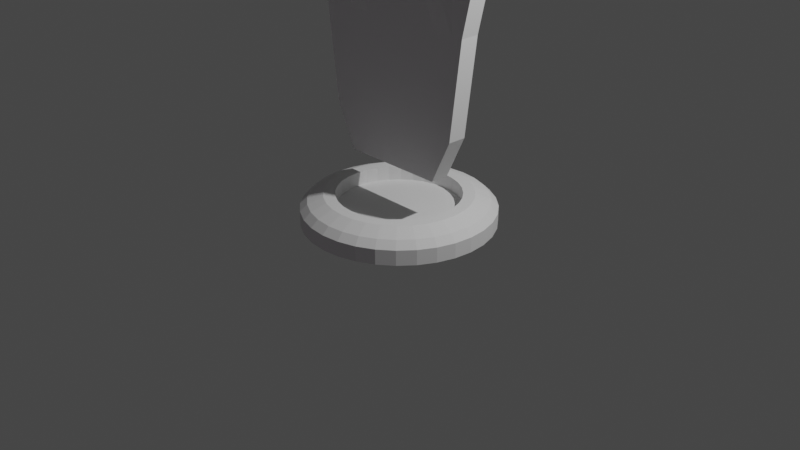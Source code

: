 # Source: shieldpowerup.blend  (saved by Blender 3.4.6; exported with 4.5.12 LTS)
import bpy
from mathutils import Matrix  # noqa: F401  (used for matrix-valued properties, if any)

bpy.ops.wm.read_factory_settings(use_empty=True)
scene = bpy.context.scene
scene.name = 'Scene'

# ---- collections
col_collection = bpy.data.collections.new('Collection'); scene.collection.children.link(col_collection)

# ---- images (referenced by path relative to the original .blend; pixels are not part of the script)
import os
ASSET_DIR = os.environ.get("B2B_ASSET_DIR", "")  # directory of the original .blend (textures are referenced by path, not embedded)
HERE = os.path.dirname(os.path.abspath(__file__))  # packed textures are extracted next to this script under _unpacked/

def load_image(name, relpath, width, height, colorspace="sRGB"):
    """Load a texture the original file referenced (path relative to the .blend, or extracted next to this script)."""
    p = next((c for c in (os.path.join(HERE, relpath), os.path.join(ASSET_DIR, relpath)) if relpath and os.path.exists(c)), "")
    if p:
        img = bpy.data.images.load(p, check_existing=True)
        img.name = name
    else:  # same state as the original file: an image datablock whose file is absent (Cycles renders it pink)
        img = bpy.data.images.new(name, width, height)
        img.source = "FILE"
        img.filepath = "//" + (relpath or name)
    img.colorspace_settings.name = colorspace
    return img
img_shiedlsketch_0001_png = load_image('shiedlSketch-0001.png', 'shiedlSketch-0001.png', 1024, 1024, 'sRGB')

# ---- materials (node trees are filled in below, after node groups)
mat_shiedlsketch_0001 = bpy.data.materials.new('shiedlSketch-0001')
mat_shiedlsketch_0001.surface_render_method = 'BLENDED'
mat_shiedlsketch_0001.blend_method = 'BLEND'

# ---- material node trees
mat_shiedlsketch_0001.use_nodes = True; mat_shiedlsketch_0001.node_tree.nodes.clear()
_N = mat_shiedlsketch_0001.node_tree.nodes; _L = mat_shiedlsketch_0001.node_tree.links
n0 = _N.new('ShaderNodeOutputMaterial'); n0.name = 'Material Output'; n0.location = (300, 300)
n1 = _N.new('ShaderNodeTexImage'); n1.name = 'Image Texture'; n1.location = (-200, 300)
n1.image = img_shiedlsketch_0001_png
n1.extension = 'CLIP'
n2 = _N.new('ShaderNodeBsdfPrincipled'); n2.name = 'Principled BSDF'; n2.location = (0, 300)
n2.distribution = 'GGX'
n2.subsurface_method = 'RANDOM_WALK_SKIN'
n2.inputs[3].default_value = 1.45
n2.inputs[27].default_value = (0.0, 0.0, 0.0, 1.0)
n2.inputs[28].default_value = 1.0
_L.new(n1.outputs[0], n2.inputs[0])
_L.new(n1.outputs[1], n2.inputs[4])
_L.new(n2.outputs[0], n0.inputs[0])
n0.is_active_output = True

# ---- world
world_world = bpy.data.worlds.new('World'); scene.world = world_world
world_world.use_nodes = True; world_world.node_tree.nodes.clear()
_N = world_world.node_tree.nodes; _L = world_world.node_tree.links
n0 = _N.new('ShaderNodeOutputWorld'); n0.name = 'World Output'; n0.location = (300, 300)
n1 = _N.new('ShaderNodeBackground'); n1.name = 'Background'; n1.location = (10, 300)
n1.inputs[0].default_value = (0.05088, 0.05088, 0.05088, 1.0)
_L.new(n1.outputs[0], n0.inputs[0])
n0.is_active_output = True
world_world.color = (0.05088, 0.05088, 0.05088)
world_world.use_sun_shadow = False
world_world.sun_shadow_jitter_overblur = 0.0

# ---- cameras
cam_camera = bpy.data.cameras.new('Camera')
cam_camera.clip_end = 100.0
cam_camera.ortho_scale = 7.314

# ---- lights
light_light = bpy.data.lights.new('Light', 'POINT')
light_light.transmission_factor = 0.0
light_light.energy = 1000.0
light_light.shadow_soft_size = 0.1
light_light.shadow_maximum_resolution = 0.006
light_light.use_absolute_resolution = True

# ---- meshes
me_cylinder = bpy.data.meshes.new('Cylinder')
me_cylinder.from_pydata([(0.0, 1.0, 0.0), (0.1951, 0.9808, 0.0), (0.3827, 0.9239, 0.0), (0.5556, 0.8315, 0.0), (0.7071, 0.7071, 0.0), (0.8315, 0.5556, 0.0), (0.9239, 0.3827, 0.0), (0.9808, 0.1951, 0.0), (1.0, 0.0, 0.0), (0.9808, -0.1951, 0.0), (0.9239, -0.3827, 0.0), (0.8315, -0.5556, 0.0), (0.7071, -0.7071, 0.0), (0.5556, -0.8315, 0.0), (0.3827, -0.9239, 0.0), (0.1951, -0.9808, 0.0), (0.0, -1.0, 0.0), (-0.1951, -0.9808, 0.0), (-0.3827, -0.9239, 0.0), (-0.5556, -0.8315, 0.0), (-0.7071, -0.7071, 0.0), (-0.8315, -0.5556, 0.0), (-0.9239, -0.3827, 0.0), (-0.9808, -0.1951, 0.0), (-1.0, 0.0, 0.0), (-0.9808, 0.1951, 0.0), (-0.9239, 0.3827, 0.0), (-0.8315, 0.5556, 0.0), (-0.7071, 0.7071, 0.0), (-0.5556, 0.8315, 0.0), (-0.3827, 0.9239, 0.0), (-0.1951, 0.9808, 0.0), (0.0, 1.0, 0.1593), (0.1951, 0.9808, 0.1593), (0.3827, 0.9239, 0.1593), (0.5556, 0.8315, 0.1593), (0.7071, 0.7071, 0.1593), (0.8315, 0.5556, 0.1593), (0.9239, 0.3827, 0.1593), (0.9808, 0.1951, 0.1593), (1.0, 0.0, 0.1593), (0.9808, -0.1951, 0.1593), (0.9239, -0.3827, 0.1593), (0.8315, -0.5556, 0.1593), (0.7071, -0.7071, 0.1593), (0.5556, -0.8315, 0.1593), (0.3827, -0.9239, 0.1593), (0.1951, -0.9808, 0.1593), (0.0, -1.0, 0.1593), (-0.1951, -0.9808, 0.1593), (-0.3827, -0.9239, 0.1593), (-0.5556, -0.8315, 0.1593), (-0.7071, -0.7071, 0.1593), (-0.8315, -0.5556, 0.1593), (-0.9239, -0.3827, 0.1593), (-0.9808, -0.1951, 0.1593), (-1.0, 0.0, 0.1593), (-0.9808, 0.1951, 0.1593), (-0.9239, 0.3827, 0.1593), (-0.8315, 0.5556, 0.1593), (-0.7071, 0.7071, 0.1593), (-0.5556, 0.8315, 0.1593), (-0.3827, 0.9239, 0.1593), (-0.1951, 0.9808, 0.1593), (1.39e-09, 0.6411, 0.3), (0.0, 0.9258, 0.2331), (0.1251, 0.6288, 0.3), (0.1806, 0.908, 0.2331), (0.2453, 0.5923, 0.3), (0.3543, 0.8554, 0.2331), (0.3562, 0.533, 0.3), (0.5144, 0.7698, 0.2331), (0.4533, 0.4533, 0.3), (0.6547, 0.6547, 0.2331), (0.533, 0.3562, 0.3), (0.7698, 0.5144, 0.2331), (0.5923, 0.2453, 0.3), (0.8554, 0.3543, 0.2331), (0.6288, 0.1251, 0.3), (0.908, 0.1806, 0.2331), (0.6411, -1.39e-09, 0.3), (0.9258, 0.0, 0.2331), (0.6288, -0.1251, 0.3), (0.908, -0.1806, 0.2331), (0.5923, -0.2453, 0.3), (0.8554, -0.3543, 0.2331), (0.533, -0.3562, 0.3), (0.7698, -0.5144, 0.2331), (0.4533, -0.4533, 0.3), (0.6547, -0.6547, 0.2331), (0.3562, -0.533, 0.3), (0.5144, -0.7698, 0.2331), (0.2453, -0.5923, 0.3), (0.3543, -0.8554, 0.2331), (0.1251, -0.6288, 0.3), (0.1806, -0.908, 0.2331), (-1.39e-09, -0.6411, 0.3), (0.0, -0.9258, 0.2331), (-0.1251, -0.6288, 0.3), (-0.1806, -0.908, 0.2331), (-0.2453, -0.5923, 0.3), (-0.3543, -0.8554, 0.2331), (-0.3562, -0.533, 0.3), (-0.5144, -0.7698, 0.2331), (-0.4533, -0.4533, 0.3), (-0.6547, -0.6547, 0.2331), (-0.533, -0.3562, 0.3), (-0.7698, -0.5144, 0.2331), (-0.5923, -0.2453, 0.3), (-0.8554, -0.3543, 0.2331), (-0.6288, -0.1251, 0.3), (-0.908, -0.1806, 0.2331), (-0.6411, 1.39e-09, 0.3), (-0.9258, 0.0, 0.2331), (-0.6288, 0.1251, 0.3), (-0.908, 0.1806, 0.2331), (-0.5923, 0.2453, 0.3), (-0.8554, 0.3543, 0.2331), (-0.533, 0.3562, 0.3), (-0.7698, 0.5144, 0.2331), (-0.4533, 0.4533, 0.3), (-0.6547, 0.6547, 0.2331), (-0.3562, 0.533, 0.3), (-0.5144, 0.7698, 0.2331), (-0.2453, 0.5923, 0.3), (-0.3543, 0.8554, 0.2331), (-0.1251, 0.6288, 0.3), (-0.1806, 0.908, 0.2331), (9.313e-10, 0.7637, 0.3), (0.149, 0.749, 0.3), (0.2922, 0.7055, 0.3), (0.4243, 0.635, 0.3), (0.54, 0.54, 0.3), (0.635, 0.4243, 0.3), (0.7055, 0.2922, 0.3), (0.749, 0.149, 0.3), (0.7637, -9.313e-10, 0.3), (0.749, -0.149, 0.3), (0.7055, -0.2922, 0.3), (0.635, -0.4243, 0.3), (0.54, -0.54, 0.3), (0.4243, -0.635, 0.3), (0.2922, -0.7055, 0.3), (0.149, -0.749, 0.3), (-9.313e-10, -0.7637, 0.3), (-0.149, -0.749, 0.3), (-0.2922, -0.7055, 0.3), (-0.4243, -0.635, 0.3), (-0.54, -0.54, 0.3), (-0.635, -0.4243, 0.3), (-0.7055, -0.2922, 0.3), (-0.749, -0.149, 0.3), (-0.7637, 9.313e-10, 0.3), (-0.749, 0.149, 0.3), (-0.7055, 0.2922, 0.3), (-0.635, 0.4243, 0.3), (-0.54, 0.54, 0.3), (-0.4243, 0.635, 0.3), (-0.2922, 0.7055, 0.3), (-0.149, 0.749, 0.3), (1.171e-09, 0.6411, 0.1489), (0.1251, 0.6288, 0.1489), (0.2453, 0.5923, 0.1489), (0.3562, 0.533, 0.1489), (0.4533, 0.4533, 0.1489), (0.533, 0.3562, 0.1489), (0.5923, 0.2453, 0.1489), (0.6288, 0.1251, 0.1489), (0.6411, -1.39e-09, 0.1489), (0.6288, -0.1251, 0.1489), (0.5923, -0.2453, 0.1489), (0.533, -0.3562, 0.1489), (0.4533, -0.4533, 0.1489), (0.3562, -0.533, 0.1489), (0.2453, -0.5923, 0.1489), (0.1251, -0.6288, 0.1489), (-1.61e-09, -0.6411, 0.1489), (-0.1251, -0.6288, 0.1489), (-0.2453, -0.5923, 0.1489), (-0.3562, -0.533, 0.1489), (-0.4533, -0.4533, 0.1489), (-0.533, -0.3562, 0.1489), (-0.5923, -0.2453, 0.1489), (-0.6288, -0.1251, 0.1489), (-0.6411, 1.39e-09, 0.1489), (-0.6288, 0.1251, 0.1489), (-0.5923, 0.2453, 0.1489), (-0.533, 0.3562, 0.1489), (-0.4533, 0.4533, 0.1489), (-0.3562, 0.533, 0.1489), (-0.2453, 0.5923, 0.1489), (-0.1251, 0.6288, 0.1489)], [], [(31, 63, 32, 0), (2, 34, 35, 3), (3, 35, 36, 4), (4, 36, 37, 5), (5, 37, 38, 6), (6, 38, 39, 7), (7, 39, 40, 8), (8, 40, 41, 9), (9, 41, 42, 10), (10, 42, 43, 11), (11, 43, 44, 12), (12, 44, 45, 13), (13, 45, 46, 14), (14, 46, 47, 15), (15, 47, 48, 16), (16, 48, 49, 17), (17, 49, 50, 18), (18, 50, 51, 19), (19, 51, 52, 20), (20, 52, 53, 21), (21, 53, 54, 22), (22, 54, 55, 23), (23, 55, 56, 24), (24, 56, 57, 25), (25, 57, 58, 26), (26, 58, 59, 27), (27, 59, 60, 28), (28, 60, 61, 29), (29, 61, 62, 30), (30, 62, 63, 31), (0, 32, 33, 1), (1, 33, 34, 2), (0, 1, 2, 3, 4, 5, 6, 7, 8, 9, 10, 11, 12, 13, 14, 15, 16, 17, 18, 19, 20, 21, 22, 23, 24, 25, 26, 27, 28, 29, 30, 31), (114, 112, 184, 185), (35, 34, 69, 71), (36, 35, 71, 73), (37, 36, 73, 75), (38, 37, 75, 77), (39, 38, 77, 79), (40, 39, 79, 81), (41, 40, 81, 83), (42, 41, 83, 85), (43, 42, 85, 87), (44, 43, 87, 89), (45, 44, 89, 91), (46, 45, 91, 93), (47, 46, 93, 95), (48, 47, 95, 97), (49, 48, 97, 99), (50, 49, 99, 101), (51, 50, 101, 103), (52, 51, 103, 105), (53, 52, 105, 107), (54, 53, 107, 109), (55, 54, 109, 111), (56, 55, 111, 113), (57, 56, 113, 115), (58, 57, 115, 117), (59, 58, 117, 119), (60, 59, 119, 121), (61, 60, 121, 123), (62, 61, 123, 125), (63, 62, 125, 127), (33, 32, 65, 67), (34, 33, 67, 69), (128, 129, 67, 65), (129, 130, 69, 67), (130, 131, 71, 69), (131, 132, 73, 71), (132, 133, 75, 73), (133, 134, 77, 75), (134, 135, 79, 77), (135, 136, 81, 79), (136, 137, 83, 81), (137, 138, 85, 83), (138, 139, 87, 85), (139, 140, 89, 87), (140, 141, 91, 89), (141, 142, 93, 91), (142, 143, 95, 93), (143, 144, 97, 95), (144, 145, 99, 97), (145, 146, 101, 99), (146, 147, 103, 101), (147, 148, 105, 103), (148, 149, 107, 105), (149, 150, 109, 107), (150, 151, 111, 109), (151, 152, 113, 111), (152, 153, 115, 113), (153, 154, 117, 115), (154, 155, 119, 117), (155, 156, 121, 119), (156, 157, 123, 121), (157, 158, 125, 123), (158, 159, 127, 125), (159, 128, 65, 127), (32, 63, 127, 65), (64, 66, 129, 128), (66, 68, 130, 129), (68, 70, 131, 130), (70, 72, 132, 131), (72, 74, 133, 132), (74, 76, 134, 133), (76, 78, 135, 134), (78, 80, 136, 135), (80, 82, 137, 136), (82, 84, 138, 137), (84, 86, 139, 138), (86, 88, 140, 139), (88, 90, 141, 140), (90, 92, 142, 141), (92, 94, 143, 142), (94, 96, 144, 143), (96, 98, 145, 144), (98, 100, 146, 145), (100, 102, 147, 146), (102, 104, 148, 147), (104, 106, 149, 148), (106, 108, 150, 149), (108, 110, 151, 150), (110, 112, 152, 151), (112, 114, 153, 152), (114, 116, 154, 153), (116, 118, 155, 154), (118, 120, 156, 155), (120, 122, 157, 156), (122, 124, 158, 157), (124, 126, 159, 158), (126, 64, 128, 159), (161, 160, 191, 190, 189, 188, 187, 186, 185, 184, 183, 182, 181, 180, 179, 178, 177, 176, 175, 174, 173, 172, 171, 170, 169, 168, 167, 166, 165, 164, 163, 162), (88, 86, 171, 172), (116, 114, 185, 186), (90, 88, 172, 173), (118, 116, 186, 187), (92, 90, 173, 174), (66, 64, 160, 161), (120, 118, 187, 188), (94, 92, 174, 175), (68, 66, 161, 162), (122, 120, 188, 189), (96, 94, 175, 176), (70, 68, 162, 163), (124, 122, 189, 190), (98, 96, 176, 177), (72, 70, 163, 164), (126, 124, 190, 191), (100, 98, 177, 178), (74, 72, 164, 165), (64, 126, 191, 160), (102, 100, 178, 179), (76, 74, 165, 166), (104, 102, 179, 180), (78, 76, 166, 167), (106, 104, 180, 181), (80, 78, 167, 168), (108, 106, 181, 182), (82, 80, 168, 169), (110, 108, 182, 183), (84, 82, 169, 170), (112, 110, 183, 184), (86, 84, 170, 171)])
_uv = me_cylinder.uv_layers.new(name='UVMap')
_uv.uv.foreach_set('vector', [0.03125, 0.5, 0.03125, 0.7656, 0.0, 0.7656, 0.0, 0.5, 0.9375, 0.5, 0.9375, 0.7656, 0.9062, 0.7656, 0.9062, 0.5, 0.9062, 0.5, 0.9062, 0.7656, 0.875, 0.7656, 0.875, 0.5, 0.875, 0.5, 0.875, 0.7656, 0.8438, 0.7656, 0.8438, 0.5, 0.8438, 0.5, 0.8438, 0.7656, 0.8125, 0.7656, 0.8125, 0.5, 0.8125, 0.5, 0.8125, 0.7656, 0.7812, 0.7656, 0.7812, 0.5, 0.7812, 0.5, 0.7812, 0.7656, 0.75, 0.7656, 0.75, 0.5, 0.75, 0.5, 0.75, 0.7656, 0.7188, 0.7656, 0.7188, 0.5, 0.7188, 0.5, 0.7188, 0.7656, 0.6875, 0.7656, 0.6875, 0.5, 0.6875, 0.5, 0.6875, 0.7656, 0.6562, 0.7656, 0.6562, 0.5, 0.6562, 0.5, 0.6562, 0.7656, 0.625, 0.7656, 0.625, 0.5, 0.625, 0.5, 0.625, 0.7656, 0.5938, 0.7656, 0.5938, 0.5, 0.5938, 0.5, 0.5938, 0.7656, 0.5625, 0.7656, 0.5625, 0.5, 0.5625, 0.5, 0.5625, 0.7656, 0.5312, 0.7656, 0.5312, 0.5, 0.5312, 0.5, 0.5312, 0.7656, 0.5, 0.7656, 0.5, 0.5, 0.5, 0.5, 0.5, 0.7656, 0.4688, 0.7656, 0.4688, 0.5, 0.4688, 0.5, 0.4688, 0.7656, 0.4375, 0.7656, 0.4375, 0.5, 0.4375, 0.5, 0.4375, 0.7656, 0.4062, 0.7656, 0.4062, 0.5, 0.4062, 0.5, 0.4062, 0.7656, 0.375, 0.7656, 0.375, 0.5, 0.375, 0.5, 0.375, 0.7656, 0.3438, 0.7656, 0.3438, 0.5, 0.3438, 0.5, 0.3438, 0.7656, 0.3125, 0.7656, 0.3125, 0.5, 0.3125, 0.5, 0.3125, 0.7656, 0.2812, 0.7656, 0.2812, 0.5, 0.2812, 0.5, 0.2812, 0.7656, 0.25, 0.7656, 0.25, 0.5, 0.25, 0.5, 0.25, 0.7656, 0.2188, 0.7656, 0.2188, 0.5, 0.2188, 0.5, 0.2188, 0.7656, 0.1875, 0.7656, 0.1875, 0.5, 0.1875, 0.5, 0.1875, 0.7656, 0.1562, 0.7656, 0.1562, 0.5, 0.1562, 0.5, 0.1562, 0.7656, 0.125, 0.7656, 0.125, 0.5, 0.125, 0.5, 0.125, 0.7656, 0.09375, 0.7656, 0.09375, 0.5, 0.09375, 0.5, 0.09375, 0.7656, 0.0625, 0.7656, 0.0625, 0.5, 0.0625, 0.5, 0.0625, 0.7656, 0.03125, 0.7656, 0.03125, 0.5, 1.0, 0.5, 1.0, 0.7656, 0.9688, 0.7656, 0.9688, 0.5, 0.9688, 0.5, 0.9688, 0.7656, 0.9375, 0.7656, 0.9375, 0.5, 0.75, 0.49, 0.7968, 0.4854, 0.8418, 0.4717, 0.8833, 0.4496, 0.9197, 0.4197, 0.9496, 0.3833, 0.9717, 0.3418, 0.9854, 0.2968, 0.99, 0.25, 0.9854, 0.2032, 0.9717, 0.1582, 0.9496, 0.1167, 0.9197, 0.08029, 0.8833, 0.05045, 0.8418, 0.02827, 0.7968, 0.01461, 0.75, 0.01, 0.7032, 0.01461, 0.6582, 0.02827, 0.6167, 0.05045, 0.5803, 0.08029, 0.5504, 0.1167, 0.5283, 0.1582, 0.5146, 0.2032, 0.51, 0.25, 0.5146, 0.2968, 0.5283, 0.3418, 0.5504, 0.3833, 0.5803, 0.4197, 0.6167, 0.4496, 0.6582, 0.4717, 0.7032, 0.4854, 0.09909, 0.28, 0.09614, 0.25, 0.09614, 0.25, 0.09909, 0.28, 0.3833, 0.4496, 0.3418, 0.4717, 0.335, 0.4553, 0.3734, 0.4348, 0.4197, 0.4197, 0.3833, 0.4496, 0.3734, 0.4348, 0.4071, 0.4071, 0.4496, 0.3833, 0.4197, 0.4197, 0.4071, 0.4071, 0.4348, 0.3734, 0.4717, 0.3418, 0.4496, 0.3833, 0.4348, 0.3734, 0.4553, 0.335, 0.4854, 0.2968, 0.4717, 0.3418, 0.4553, 0.335, 0.4679, 0.2933, 0.49, 0.25, 0.4854, 0.2968, 0.4679, 0.2933, 0.4722, 0.25, 0.4854, 0.2032, 0.49, 0.25, 0.4722, 0.25, 0.4679, 0.2067, 0.4717, 0.1582, 0.4854, 0.2032, 0.4679, 0.2067, 0.4553, 0.165, 0.4496, 0.1167, 0.4717, 0.1582, 0.4553, 0.165, 0.4348, 0.1266, 0.4197, 0.08029, 0.4496, 0.1167, 0.4348, 0.1266, 0.4071, 0.09288, 0.3833, 0.05045, 0.4197, 0.08029, 0.4071, 0.09288, 0.3734, 0.06525, 0.3418, 0.02827, 0.3833, 0.05045, 0.3734, 0.06525, 0.335, 0.04471, 0.2968, 0.01461, 0.3418, 0.02827, 0.335, 0.04471, 0.2933, 0.03207, 0.25, 0.01, 0.2968, 0.01461, 0.2933, 0.03207, 0.25, 0.0278, 0.2032, 0.01461, 0.25, 0.01, 0.25, 0.0278, 0.2067, 0.03207, 0.1582, 0.02827, 0.2032, 0.01461, 0.2067, 0.03207, 0.165, 0.04471, 0.1167, 0.05045, 0.1582, 0.02827, 0.165, 0.04471, 0.1266, 0.06525, 0.08029, 0.08029, 0.1167, 0.05045, 0.1266, 0.06525, 0.09288, 0.09288, 0.05045, 0.1167, 0.08029, 0.08029, 0.09288, 0.09288, 0.06525, 0.1266, 0.02827, 0.1582, 0.05045, 0.1167, 0.06525, 0.1266, 0.04471, 0.165, 0.01461, 0.2032, 0.02827, 0.1582, 0.04471, 0.165, 0.03207, 0.2067, 0.01, 0.25, 0.01461, 0.2032, 0.03207, 0.2067, 0.0278, 0.25, 0.01461, 0.2968, 0.01, 0.25, 0.0278, 0.25, 0.03207, 0.2933, 0.02827, 0.3418, 0.01461, 0.2968, 0.03207, 0.2933, 0.04471, 0.335, 0.05045, 0.3833, 0.02827, 0.3418, 0.04471, 0.335, 0.06525, 0.3734, 0.08029, 0.4197, 0.05045, 0.3833, 0.06525, 0.3734, 0.09288, 0.4071, 0.1167, 0.4496, 0.08029, 0.4197, 0.09288, 0.4071, 0.1266, 0.4348, 0.1582, 0.4717, 0.1167, 0.4496, 0.1266, 0.4348, 0.165, 0.4553, 0.2032, 0.4854, 0.1582, 0.4717, 0.165, 0.4553, 0.2067, 0.4679, 0.2968, 0.4854, 0.25, 0.49, 0.25, 0.4722, 0.2933, 0.4679, 0.3418, 0.4717, 0.2968, 0.4854, 0.2933, 0.4679, 0.335, 0.4553, 0.25, 0.4333, 0.2858, 0.4298, 0.2933, 0.4679, 0.25, 0.4722, 0.2858, 0.4298, 0.3201, 0.4193, 0.335, 0.4553, 0.2933, 0.4679, 0.3201, 0.4193, 0.3518, 0.4024, 0.3734, 0.4348, 0.335, 0.4553, 0.3518, 0.4024, 0.3796, 0.3796, 0.4071, 0.4071, 0.3734, 0.4348, 0.3796, 0.3796, 0.4024, 0.3518, 0.4348, 0.3734, 0.4071, 0.4071, 0.4024, 0.3518, 0.4193, 0.3201, 0.4553, 0.335, 0.4348, 0.3734, 0.4193, 0.3201, 0.4298, 0.2858, 0.4679, 0.2933, 0.4553, 0.335, 0.4298, 0.2858, 0.4333, 0.25, 0.4722, 0.25, 0.4679, 0.2933, 0.4333, 0.25, 0.4298, 0.2142, 0.4679, 0.2067, 0.4722, 0.25, 0.4298, 0.2142, 0.4193, 0.1799, 0.4553, 0.165, 0.4679, 0.2067, 0.4193, 0.1799, 0.4024, 0.1482, 0.4348, 0.1266, 0.4553, 0.165, 0.4024, 0.1482, 0.3796, 0.1204, 0.4071, 0.09288, 0.4348, 0.1266, 0.3796, 0.1204, 0.3518, 0.09761, 0.3734, 0.06525, 0.4071, 0.09288, 0.3518, 0.09761, 0.3201, 0.08067, 0.335, 0.04471, 0.3734, 0.06525, 0.3201, 0.08067, 0.2858, 0.07024, 0.2933, 0.03207, 0.335, 0.04471, 0.2858, 0.07024, 0.25, 0.06672, 0.25, 0.0278, 0.2933, 0.03207, 0.25, 0.06672, 0.2142, 0.07024, 0.2067, 0.03207, 0.25, 0.0278, 0.2142, 0.07024, 0.1799, 0.08067, 0.165, 0.04471, 0.2067, 0.03207, 0.1799, 0.08067, 0.1482, 0.09761, 0.1266, 0.06525, 0.165, 0.04471, 0.1482, 0.09761, 0.1204, 0.1204, 0.09288, 0.09288, 0.1266, 0.06525, 0.1204, 0.1204, 0.09761, 0.1482, 0.06525, 0.1266, 0.09288, 0.09288, 0.09761, 0.1482, 0.08067, 0.1799, 0.04471, 0.165, 0.06525, 0.1266, 0.08067, 0.1799, 0.07024, 0.2142, 0.03207, 0.2067, 0.04471, 0.165, 0.07024, 0.2142, 0.06672, 0.25, 0.0278, 0.25, 0.03207, 0.2067, 0.06672, 0.25, 0.07024, 0.2858, 0.03207, 0.2933, 0.0278, 0.25, 0.07024, 0.2858, 0.08067, 0.3201, 0.04471, 0.335, 0.03207, 0.2933, 0.08067, 0.3201, 0.09761, 0.3518, 0.06525, 0.3734, 0.04471, 0.335, 0.09761, 0.3518, 0.1204, 0.3796, 0.09288, 0.4071, 0.06525, 0.3734, 0.1204, 0.3796, 0.1482, 0.4024, 0.1266, 0.4348, 0.09288, 0.4071, 0.1482, 0.4024, 0.1799, 0.4193, 0.165, 0.4553, 0.1266, 0.4348, 0.1799, 0.4193, 0.2142, 0.4298, 0.2067, 0.4679, 0.165, 0.4553, 0.2142, 0.4298, 0.25, 0.4333, 0.25, 0.4722, 0.2067, 0.4679, 0.25, 0.49, 0.2032, 0.4854, 0.2067, 0.4679, 0.25, 0.4722, 0.25, 0.4039, 0.28, 0.4009, 0.2858, 0.4298, 0.25, 0.4333, 0.28, 0.4009, 0.3089, 0.3921, 0.3201, 0.4193, 0.2858, 0.4298, 0.3089, 0.3921, 0.3355, 0.3779, 0.3518, 0.4024, 0.3201, 0.4193, 0.3355, 0.3779, 0.3588, 0.3588, 0.3796, 0.3796, 0.3518, 0.4024, 0.3588, 0.3588, 0.3779, 0.3355, 0.4024, 0.3518, 0.3796, 0.3796, 0.3779, 0.3355, 0.3921, 0.3089, 0.4193, 0.3201, 0.4024, 0.3518, 0.3921, 0.3089, 0.4009, 0.28, 0.4298, 0.2858, 0.4193, 0.3201, 0.4009, 0.28, 0.4039, 0.25, 0.4333, 0.25, 0.4298, 0.2858, 0.4039, 0.25, 0.4009, 0.22, 0.4298, 0.2142, 0.4333, 0.25, 0.4009, 0.22, 0.3921, 0.1911, 0.4193, 0.1799, 0.4298, 0.2142, 0.3921, 0.1911, 0.3779, 0.1645, 0.4024, 0.1482, 0.4193, 0.1799, 0.3779, 0.1645, 0.3588, 0.1412, 0.3796, 0.1204, 0.4024, 0.1482, 0.3588, 0.1412, 0.3355, 0.1221, 0.3518, 0.09761, 0.3796, 0.1204, 0.3355, 0.1221, 0.3089, 0.1079, 0.3201, 0.08067, 0.3518, 0.09761, 0.3089, 0.1079, 0.28, 0.09909, 0.2858, 0.07024, 0.3201, 0.08067, 0.28, 0.09909, 0.25, 0.09614, 0.25, 0.06672, 0.2858, 0.07024, 0.25, 0.09614, 0.22, 0.09909, 0.2142, 0.07024, 0.25, 0.06672, 0.22, 0.09909, 0.1911, 0.1079, 0.1799, 0.08067, 0.2142, 0.07024, 0.1911, 0.1079, 0.1645, 0.1221, 0.1482, 0.09761, 0.1799, 0.08067, 0.1645, 0.1221, 0.1412, 0.1412, 0.1204, 0.1204, 0.1482, 0.09761, 0.1412, 0.1412, 0.1221, 0.1645, 0.09761, 0.1482, 0.1204, 0.1204, 0.1221, 0.1645, 0.1079, 0.1911, 0.08067, 0.1799, 0.09761, 0.1482, 0.1079, 0.1911, 0.09909, 0.22, 0.07024, 0.2142, 0.08067, 0.1799, 0.09909, 0.22, 0.09614, 0.25, 0.06672, 0.25, 0.07024, 0.2142, 0.09614, 0.25, 0.09909, 0.28, 0.07024, 0.2858, 0.06672, 0.25, 0.09909, 0.28, 0.1079, 0.3089, 0.08067, 0.3201, 0.07024, 0.2858, 0.1079, 0.3089, 0.1221, 0.3355, 0.09761, 0.3518, 0.08067, 0.3201, 0.1221, 0.3355, 0.1412, 0.3588, 0.1204, 0.3796, 0.09761, 0.3518, 0.1412, 0.3588, 0.1645, 0.3779, 0.1482, 0.4024, 0.1204, 0.3796, 0.1645, 0.3779, 0.1911, 0.3921, 0.1799, 0.4193, 0.1482, 0.4024, 0.1911, 0.3921, 0.22, 0.4009, 0.2142, 0.4298, 0.1799, 0.4193, 0.22, 0.4009, 0.25, 0.4039, 0.25, 0.4333, 0.2142, 0.4298, 0.28, 0.4009, 0.25, 0.4039, 0.22, 0.4009, 0.1911, 0.3921, 0.1645, 0.3779, 0.1412, 0.3588, 0.1221, 0.3355, 0.1079, 0.3089, 0.09909, 0.28, 0.09614, 0.25, 0.09909, 0.22, 0.1079, 0.1911, 0.1221, 0.1645, 0.1412, 0.1412, 0.1645, 0.1221, 0.1911, 0.1079, 0.22, 0.09909, 0.25, 0.09614, 0.28, 0.09909, 0.3089, 0.1079, 0.3355, 0.1221, 0.3588, 0.1412, 0.3779, 0.1645, 0.3921, 0.1911, 0.4009, 0.22, 0.4039, 0.25, 0.4009, 0.28, 0.3921, 0.3089, 0.3779, 0.3355, 0.3588, 0.3588, 0.3355, 0.3779, 0.3089, 0.3921, 0.3588, 0.1412, 0.3779, 0.1645, 0.3779, 0.1645, 0.3588, 0.1412, 0.1079, 0.3089, 0.09909, 0.28, 0.09909, 0.28, 0.1079, 0.3089, 0.3355, 0.1221, 0.3588, 0.1412, 0.3588, 0.1412, 0.3355, 0.1221, 0.1221, 0.3355, 0.1079, 0.3089, 0.1079, 0.3089, 0.1221, 0.3355, 0.3089, 0.1079, 0.3355, 0.1221, 0.3355, 0.1221, 0.3089, 0.1079, 0.28, 0.4009, 0.25, 0.4039, 0.25, 0.4039, 0.28, 0.4009, 0.1412, 0.3588, 0.1221, 0.3355, 0.1221, 0.3355, 0.1412, 0.3588, 0.28, 0.09909, 0.3089, 0.1079, 0.3089, 0.1079, 0.28, 0.09909, 0.3089, 0.3921, 0.28, 0.4009, 0.28, 0.4009, 0.3089, 0.3921, 0.1645, 0.3779, 0.1412, 0.3588, 0.1412, 0.3588, 0.1645, 0.3779, 0.25, 0.09614, 0.28, 0.09909, 0.28, 0.09909, 0.25, 0.09614, 0.3355, 0.3779, 0.3089, 0.3921, 0.3089, 0.3921, 0.3355, 0.3779, 0.1911, 0.3921, 0.1645, 0.3779, 0.1645, 0.3779, 0.1911, 0.3921, 0.22, 0.09909, 0.25, 0.09614, 0.25, 0.09614, 0.22, 0.09909, 0.3588, 0.3588, 0.3355, 0.3779, 0.3355, 0.3779, 0.3588, 0.3588, 0.22, 0.4009, 0.1911, 0.3921, 0.1911, 0.3921, 0.22, 0.4009, 0.1911, 0.1079, 0.22, 0.09909, 0.22, 0.09909, 0.1911, 0.1079, 0.3779, 0.3355, 0.3588, 0.3588, 0.3588, 0.3588, 0.3779, 0.3355, 0.25, 0.4039, 0.22, 0.4009, 0.22, 0.4009, 0.25, 0.4039, 0.1645, 0.1221, 0.1911, 0.1079, 0.1911, 0.1079, 0.1645, 0.1221, 0.3921, 0.3089, 0.3779, 0.3355, 0.3779, 0.3355, 0.3921, 0.3089, 0.1412, 0.1412, 0.1645, 0.1221, 0.1645, 0.1221, 0.1412, 0.1412, 0.4009, 0.28, 0.3921, 0.3089, 0.3921, 0.3089, 0.4009, 0.28, 0.1221, 0.1645, 0.1412, 0.1412, 0.1412, 0.1412, 0.1221, 0.1645, 0.4039, 0.25, 0.4009, 0.28, 0.4009, 0.28, 0.4039, 0.25, 0.1079, 0.1911, 0.1221, 0.1645, 0.1221, 0.1645, 0.1079, 0.1911, 0.4009, 0.22, 0.4039, 0.25, 0.4039, 0.25, 0.4009, 0.22, 0.09909, 0.22, 0.1079, 0.1911, 0.1079, 0.1911, 0.09909, 0.22, 0.3921, 0.1911, 0.4009, 0.22, 0.4009, 0.22, 0.3921, 0.1911, 0.09614, 0.25, 0.09909, 0.22, 0.09909, 0.22, 0.09614, 0.25, 0.3779, 0.1645, 0.3921, 0.1911, 0.3921, 0.1911, 0.3779, 0.1645])
me_cylinder.update()
me_shiedlsketch_0001 = bpy.data.meshes.new('shiedlSketch-0001')
me_shiedlsketch_0001.from_pydata([(-2.156, -13.22, -0.6332), (1.929, -13.22, -0.6332), (-2.156, -13.22, 2.867), (1.929, -13.22, 2.867)], [], [(0, 1, 3, 2)])
_uv = me_shiedlsketch_0001.uv_layers.new(name='UVMap')
_uv.uv.foreach_set('vector', [0.0, 0.0, 1.0, 0.0, 1.0, 1.0, 0.0, 1.0])
me_shiedlsketch_0001.materials.append(mat_shiedlsketch_0001)
me_shiedlsketch_0001.update()
me_cube = bpy.data.meshes.new('Cube')
me_cube.from_pydata([(-1.0, -0.1, 2.504), (-1.0, 0.1, 2.504), (1.0, -0.1, 2.504), (1.0, 0.1, 2.504), (0.3333, 0.1, 0.6217), (-0.3333, 0.1, 0.6217), (-0.3333, 0.1, 2.622), (0.3333, 0.1, 2.622), (-0.3333, -0.1, 0.6217), (0.3333, -0.1, 0.6217), (0.3333, -0.1, 2.622), (-0.3333, -0.1, 2.622), (0.5525, 0.04256, 2.726), (0.7778, 0.1, 2.622), (0.5556, -0.1, 0.6217), (0.5606, -0.1, 0.6217), (0.5606, 0.1, 0.6217), (0.5556, 0.1, 0.6217), (0.7778, -0.1, 2.622), (0.5525, -0.1574, 2.726), (-0.5556, 0.1, 0.6217), (-0.5606, 0.1, 0.6217), (-0.5525, -0.1574, 2.726), (-0.7778, -0.1, 2.622), (-0.7778, 0.1, 2.622), (-0.5525, 0.04256, 2.726), (-0.5606, -0.1, 0.6217), (-0.5556, -0.1, 0.6217), (-0.9047, -0.1, 2.095), (-0.9047, 0.1, 2.095), (0.9047, 0.1, 2.095), (0.9047, -0.1, 2.095), (0.3333, -0.1, 2.095), (-0.3333, -0.1, 2.095), (-0.3333, 0.1, 2.095), (0.3333, 0.1, 2.095), (0.7778, -0.1, 2.095), (0.5556, -0.1, 2.095), (0.5556, 0.1, 2.095), (0.7778, 0.1, 2.095), (-0.7778, 0.1, 2.095), (-0.5556, 0.1, 2.095), (-0.5556, -0.1, 2.095), (-0.7778, -0.1, 2.095), (-0.7776, 0.1, 1.079), (0.7776, 0.1, 1.079), (0.7776, -0.1, 1.079), (0.3333, -0.1, 1.079), (-0.3333, -0.1, 1.079), (-0.3333, 0.1, 1.079), (0.3333, 0.1, 1.079), (0.7778, -0.1, 1.079), (0.5556, -0.1, 1.079), (0.5556, 0.1, 1.079), (0.7778, 0.1, 1.079), (-0.7778, 0.1, 1.079), (-0.5556, 0.1, 1.079), (-0.5556, -0.1, 1.079), (-0.7778, -0.1, 1.079), (-0.7776, -0.1, 1.079)], [], [(28, 0, 1, 29), (39, 13, 3, 30), (30, 3, 2, 31), (43, 23, 0, 28), (24, 1, 0, 23), (12, 7, 10, 19), (7, 6, 11, 10), (20, 5, 8, 27), (5, 4, 9, 8), (37, 19, 10, 32), (32, 10, 11, 33), (41, 25, 6, 34), (34, 6, 7, 35), (31, 2, 18, 36), (36, 18, 19, 37), (3, 13, 18, 2), (13, 12, 19, 18), (4, 17, 14, 9), (17, 16, 15, 14), (35, 7, 12, 38), (38, 12, 13, 39), (29, 1, 24, 40), (40, 24, 25, 41), (21, 20, 27, 26), (6, 25, 22, 11), (25, 24, 23, 22), (33, 11, 22, 42), (42, 22, 23, 43), (57, 42, 43, 58), (48, 33, 42, 57), (55, 40, 41, 56), (44, 29, 40, 55), (53, 38, 39, 54), (50, 35, 38, 53), (51, 36, 37, 52), (46, 31, 36, 51), (49, 34, 35, 50), (56, 41, 34, 49), (47, 32, 33, 48), (52, 37, 32, 47), (58, 43, 28, 59), (45, 30, 31, 46), (54, 39, 30, 45), (59, 28, 29, 44), (21, 26, 58, 59), (21, 59, 44), (14, 52, 47, 9), (9, 47, 48, 8), (20, 56, 49, 5), (5, 49, 50, 4), (15, 51, 52, 14), (4, 50, 53, 17), (17, 53, 54, 16), (21, 44, 55), (21, 55, 56, 20), (8, 48, 57, 27), (27, 57, 58, 26), (54, 45, 16), (16, 45, 15), (15, 45, 46, 51)])
_uv = me_cube.uv_layers.new(name='UVMap')
_uv.uv.foreach_set('vector', [0.5592, 0.0, 0.625, 0.0, 0.625, 0.25, 0.5592, 0.25, 0.5592, 0.4722, 0.625, 0.4722, 0.625, 0.5, 0.5592, 0.5, 0.5592, 0.5, 0.625, 0.5, 0.625, 0.75, 0.5592, 0.75, 0.5592, 0.9722, 0.625, 0.9722, 0.625, 1.0, 0.5592, 1.0, 0.8472, 0.5, 0.875, 0.5, 0.875, 0.75, 0.8472, 0.75, 0.6806, 0.5, 0.7083, 0.5, 0.7083, 0.75, 0.6806, 0.75, 0.7083, 0.5, 0.7917, 0.5, 0.7917, 0.75, 0.7083, 0.75, 0.1806, 0.5, 0.2083, 0.5, 0.2083, 0.75, 0.1806, 0.75, 0.2083, 0.5, 0.2917, 0.5, 0.2917, 0.75, 0.2083, 0.75, 0.5592, 0.8056, 0.625, 0.8056, 0.625, 0.8333, 0.5592, 0.8333, 0.5592, 0.8333, 0.625, 0.8333, 0.625, 0.9167, 0.5592, 0.9167, 0.5592, 0.3056, 0.625, 0.3056, 0.625, 0.3333, 0.5592, 0.3333, 0.5592, 0.3333, 0.625, 0.3333, 0.625, 0.4167, 0.5592, 0.4167, 0.5592, 0.75, 0.625, 0.75, 0.625, 0.7778, 0.5592, 0.7778, 0.5592, 0.7778, 0.625, 0.7778, 0.625, 0.8056, 0.5592, 0.8056, 0.625, 0.5, 0.6528, 0.5, 0.6528, 0.75, 0.625, 0.75, 0.6528, 0.5, 0.6806, 0.5, 0.6806, 0.75, 0.6528, 0.75, 0.2917, 0.5, 0.3194, 0.5, 0.3194, 0.75, 0.2917, 0.75, 0.3194, 0.5, 0.3472, 0.5, 0.3472, 0.75, 0.3194, 0.75, 0.5592, 0.4167, 0.625, 0.4167, 0.625, 0.4444, 0.5592, 0.4444, 0.5592, 0.4444, 0.625, 0.4444, 0.625, 0.4722, 0.5592, 0.4722, 0.5592, 0.25, 0.625, 0.25, 0.625, 0.2778, 0.5592, 0.2778, 0.5592, 0.2778, 0.625, 0.2778, 0.625, 0.3056, 0.5592, 0.3056, 0.1528, 0.5, 0.1806, 0.5, 0.1806, 0.75, 0.1528, 0.75, 0.7917, 0.5, 0.8194, 0.5, 0.8194, 0.75, 0.7917, 0.75, 0.8194, 0.5, 0.8472, 0.5, 0.8472, 0.75, 0.8194, 0.75, 0.5592, 0.9167, 0.625, 0.9167, 0.625, 0.9444, 0.5592, 0.9444, 0.5592, 0.9444, 0.625, 0.9444, 0.625, 0.9722, 0.5592, 0.9722, 0.4322, 0.9444, 0.5592, 0.9444, 0.5592, 0.9722, 0.4322, 0.9722, 0.4322, 0.9167, 0.5592, 0.9167, 0.5592, 0.9444, 0.4322, 0.9444, 0.4322, 0.2778, 0.5592, 0.2778, 0.5592, 0.3056, 0.4322, 0.3056, 0.4322, 0.25, 0.5592, 0.25, 0.5592, 0.2778, 0.4322, 0.2778, 0.4322, 0.4444, 0.5592, 0.4444, 0.5592, 0.4722, 0.4322, 0.4722, 0.4322, 0.4167, 0.5592, 0.4167, 0.5592, 0.4444, 0.4322, 0.4444, 0.4322, 0.7778, 0.5592, 0.7778, 0.5592, 0.8056, 0.4322, 0.8056, 0.4322, 0.75, 0.5592, 0.75, 0.5592, 0.7778, 0.4322, 0.7778, 0.4322, 0.3333, 0.5592, 0.3333, 0.5592, 0.4167, 0.4322, 0.4167, 0.4322, 0.3056, 0.5592, 0.3056, 0.5592, 0.3333, 0.4322, 0.3333, 0.4322, 0.8333, 0.5592, 0.8333, 0.5592, 0.9167, 0.4322, 0.9167, 0.4322, 0.8056, 0.5592, 0.8056, 0.5592, 0.8333, 0.4322, 0.8333, 0.4322, 0.9722, 0.5592, 0.9722, 0.5592, 1.0, 0.4322, 1.0, 0.4322, 0.5, 0.5592, 0.5, 0.5592, 0.75, 0.4322, 0.75, 0.4322, 0.4722, 0.5592, 0.4722, 0.5592, 0.5, 0.4322, 0.5, 0.4322, 0.0, 0.5592, 0.0, 0.5592, 0.25, 0.4322, 0.25, 0.1528, 0.5, 0.1528, 0.75, 0.4322, 0.9722, 0.4322, 1.0, 0.1528, 0.5, 0.4322, 0.0, 0.4322, 0.25, 0.375, 0.8056, 0.4322, 0.8056, 0.4322, 0.8333, 0.375, 0.8333, 0.375, 0.8333, 0.4322, 0.8333, 0.4322, 0.9167, 0.375, 0.9167, 0.375, 0.3056, 0.4322, 0.3056, 0.4322, 0.3333, 0.375, 0.3333, 0.375, 0.3333, 0.4322, 0.3333, 0.4322, 0.4167, 0.375, 0.4167, 0.375, 0.7778, 0.4322, 0.7778, 0.4322, 0.8056, 0.375, 0.8056, 0.375, 0.4167, 0.4322, 0.4167, 0.4322, 0.4444, 0.375, 0.4444, 0.375, 0.4444, 0.4322, 0.4444, 0.4322, 0.4722, 0.375, 0.4722, 0.1528, 0.5, 0.4322, 0.25, 0.4322, 0.2778, 0.375, 0.2778, 0.4322, 0.2778, 0.4322, 0.3056, 0.375, 0.3056, 0.375, 0.9167, 0.4322, 0.9167, 0.4322, 0.9444, 0.375, 0.9444, 0.375, 0.9444, 0.4322, 0.9444, 0.4322, 0.9722, 0.375, 0.9722, 0.4322, 0.4722, 0.4322, 0.5, 0.375, 0.4722, 0.3472, 0.5, 0.4322, 0.5, 0.3472, 0.75, 0.375, 0.7778, 0.4322, 0.5, 0.4322, 0.75, 0.4322, 0.7778])
me_cube.use_mirror_x = True
me_cube.update()

# ---- objects
ob_light = bpy.data.objects.new('Light', light_light)
ob_camera = bpy.data.objects.new('Camera', cam_camera)
ob_cylinder = bpy.data.objects.new('Cylinder', me_cylinder)
ob_shiedlsketch_0001 = bpy.data.objects.new('shiedlSketch-0001', me_shiedlsketch_0001)
ob_cube = bpy.data.objects.new('Cube', me_cube)

# ---- transforms, parenting, visibility, modifiers, constraints
ob_light.location = (4.076, 1.005, 5.904)
ob_light.rotation_euler = (0.6503, 0.05522, 1.866)
ob_light.lock_rotations_4d = False
ob_light.empty_display_type = 'ARROWS'
ob_light.color = (0.0, 0.0, 0.0, 0.0)
ob_light.lineart.crease_threshold = 0.0
ob_camera.location = (7.359, -6.926, 4.958)
ob_camera.rotation_euler = (1.109, 0.0, 0.8149)
ob_camera.lock_rotations_4d = False
ob_camera.empty_display_type = 'ARROWS'
ob_camera.color = (0.0, 0.0, 0.0, 0.0)
ob_camera.display_type = 'WIRE'
ob_camera.lineart.crease_threshold = 0.0
ob_cylinder.location = (0.0, 0.0, 0.0)
ob_shiedlsketch_0001.location = (0.0, 0.0, 0.0)
ob_shiedlsketch_0001.scale = (1.0, 1.0, 1.143)
ob_cube.location = (0.0, 0.0, 0.0)
ob_cube.use_mesh_mirror_x = True
_m = ob_cube.modifiers.new('Mirror', 'MIRROR')
_m.use_axis = (False, False, False)

# ---- collection membership
col_collection.objects.link(ob_light)
col_collection.objects.link(ob_camera)
col_collection.objects.link(ob_cylinder)
col_collection.objects.link(ob_shiedlsketch_0001)
col_collection.objects.link(ob_cube)

# ---- scene / render settings (as saved in the file)
scene.camera = ob_camera
scene.frame_start = 1; scene.frame_end = 250; scene.frame_set(1)
scene.render.engine = 'BLENDER_EEVEE_NEXT'
scene.cycles.sampling_pattern = 'TABULATED_SOBOL'
scene.cycles.use_light_tree = False
scene.view_settings.view_transform = 'Filmic'
bpy.context.view_layer.update()
